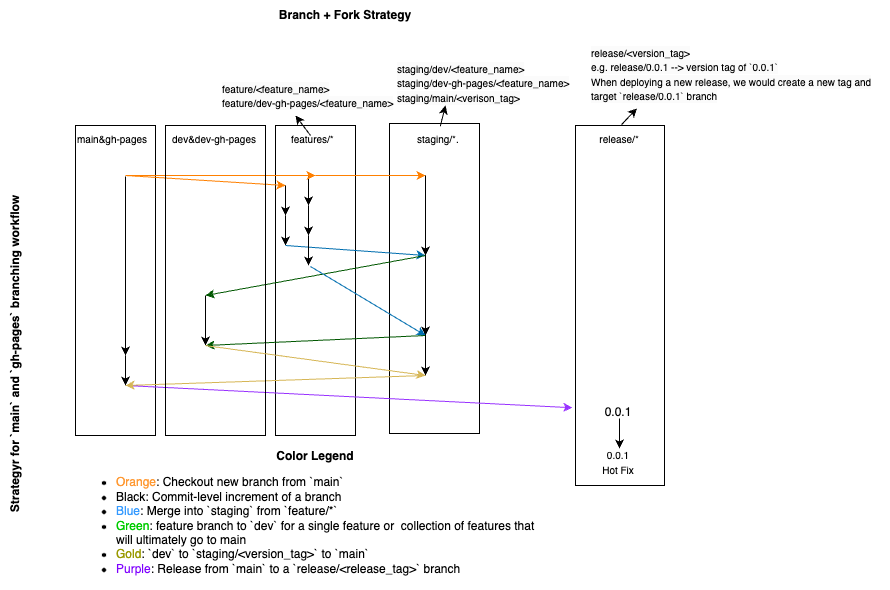

The diagram above was exported from draw.io. Its source (the exported page's mxGraphModel, read from the mxfile embedded in the PNG):
<mxGraphModel dx="1004" dy="1487" grid="1" gridSize="10" guides="1" tooltips="1" connect="1" arrows="1" fold="1" page="1" pageScale="1" pageWidth="425" pageHeight="675" math="0" shadow="0">
  <root>
    <mxCell id="0" />
    <mxCell id="1" parent="0" />
    <mxCell id="INW2p0XJOaQ0OmKbUWKD-19" value="" style="rounded=0;whiteSpace=wrap;html=1;fillColor=none;" vertex="1" parent="1">
      <mxGeometry x="160" y="30" width="80" height="310" as="geometry" />
    </mxCell>
    <mxCell id="INW2p0XJOaQ0OmKbUWKD-49" value="" style="rounded=0;whiteSpace=wrap;html=1;fillColor=none;" vertex="1" parent="1">
      <mxGeometry x="660" y="30" width="89" height="360" as="geometry" />
    </mxCell>
    <mxCell id="INW2p0XJOaQ0OmKbUWKD-17" value="" style="rounded=0;whiteSpace=wrap;html=1;fillColor=none;" vertex="1" parent="1">
      <mxGeometry x="360" y="30" width="80" height="310" as="geometry" />
    </mxCell>
    <mxCell id="INW2p0XJOaQ0OmKbUWKD-18" value="" style="rounded=0;whiteSpace=wrap;html=1;fillColor=none;" vertex="1" parent="1">
      <mxGeometry x="474" y="28" width="90" height="310" as="geometry" />
    </mxCell>
    <mxCell id="h6sleHDO5r3gRc6VDY3P-1" value="&lt;font style=&quot;font-size: 10px;&quot;&gt;main&amp;amp;gh-pages&amp;nbsp; &amp;nbsp; &amp;nbsp; &amp;nbsp; &amp;nbsp;dev&amp;amp;dev-gh-pages&amp;nbsp; &amp;nbsp; &amp;nbsp;&lt;span style=&quot;white-space: pre;&quot;&gt;&#09;&lt;/span&gt;&lt;span style=&quot;white-space: pre;&quot;&gt;&amp;nbsp;&lt;/span&gt;&amp;nbsp; &amp;nbsp; features/*&amp;nbsp; &amp;nbsp; &amp;nbsp; &amp;nbsp; &amp;nbsp; &amp;nbsp; &amp;nbsp; &amp;nbsp; &amp;nbsp; &amp;nbsp; &amp;nbsp; &amp;nbsp; &amp;nbsp; &amp;nbsp; &amp;nbsp; staging/*.&amp;nbsp; &amp;nbsp; &amp;nbsp; &amp;nbsp; &amp;nbsp; &amp;nbsp; &amp;nbsp;&lt;span style=&quot;white-space: pre;&quot;&gt;&#09;&lt;span style=&quot;white-space: pre;&quot;&gt;&#09;&lt;/span&gt;&lt;span style=&quot;white-space: pre;&quot;&gt;&#09;&lt;/span&gt;&lt;span style=&quot;white-space: pre;&quot;&gt;&#09;&lt;/span&gt;&lt;/span&gt;&amp;nbsp; &amp;nbsp; &amp;nbsp; &amp;nbsp; &amp;nbsp; &amp;nbsp; release/*&lt;/font&gt;" style="text;whiteSpace=wrap;html=1;" parent="1" vertex="1">
      <mxGeometry x="160" y="30" width="600" height="30" as="geometry" />
    </mxCell>
    <mxCell id="h6sleHDO5r3gRc6VDY3P-4" value="" style="endArrow=classic;html=1;rounded=0;" parent="1" edge="1">
      <mxGeometry width="50" height="50" relative="1" as="geometry">
        <mxPoint x="370" y="90" as="sourcePoint" />
        <mxPoint x="370" y="120" as="targetPoint" />
      </mxGeometry>
    </mxCell>
    <mxCell id="h6sleHDO5r3gRc6VDY3P-5" value="" style="endArrow=classic;html=1;rounded=0;fillColor=#f8cecc;strokeColor=#FF8000;" parent="1" edge="1">
      <mxGeometry width="50" height="50" relative="1" as="geometry">
        <mxPoint x="210" y="80" as="sourcePoint" />
        <mxPoint x="370" y="90" as="targetPoint" />
      </mxGeometry>
    </mxCell>
    <mxCell id="h6sleHDO5r3gRc6VDY3P-6" value="" style="endArrow=classic;html=1;rounded=0;" parent="1" edge="1">
      <mxGeometry width="50" height="50" relative="1" as="geometry">
        <mxPoint x="370" y="120" as="sourcePoint" />
        <mxPoint x="370" y="150" as="targetPoint" />
      </mxGeometry>
    </mxCell>
    <mxCell id="h6sleHDO5r3gRc6VDY3P-8" value="" style="endArrow=classic;html=1;rounded=0;" parent="1" edge="1">
      <mxGeometry width="50" height="50" relative="1" as="geometry">
        <mxPoint x="393" y="80" as="sourcePoint" />
        <mxPoint x="393" y="110" as="targetPoint" />
      </mxGeometry>
    </mxCell>
    <mxCell id="h6sleHDO5r3gRc6VDY3P-9" value="" style="endArrow=classic;html=1;rounded=0;" parent="1" edge="1">
      <mxGeometry width="50" height="50" relative="1" as="geometry">
        <mxPoint x="393" y="110" as="sourcePoint" />
        <mxPoint x="393" y="140" as="targetPoint" />
      </mxGeometry>
    </mxCell>
    <mxCell id="h6sleHDO5r3gRc6VDY3P-11" value="" style="endArrow=classic;html=1;rounded=0;fillColor=#f8cecc;strokeColor=#FF8000;" parent="1" edge="1">
      <mxGeometry width="50" height="50" relative="1" as="geometry">
        <mxPoint x="210" y="80" as="sourcePoint" />
        <mxPoint x="400" y="80" as="targetPoint" />
      </mxGeometry>
    </mxCell>
    <mxCell id="h6sleHDO5r3gRc6VDY3P-13" value="" style="endArrow=classic;html=1;rounded=0;fillColor=#1ba1e2;strokeColor=#006EAF;" parent="1" edge="1">
      <mxGeometry width="50" height="50" relative="1" as="geometry">
        <mxPoint x="370" y="150" as="sourcePoint" />
        <mxPoint x="510" y="160" as="targetPoint" />
      </mxGeometry>
    </mxCell>
    <mxCell id="h6sleHDO5r3gRc6VDY3P-14" value="" style="endArrow=classic;html=1;rounded=0;fillColor=#008a00;strokeColor=#005700;" parent="1" edge="1">
      <mxGeometry width="50" height="50" relative="1" as="geometry">
        <mxPoint x="510" y="160" as="sourcePoint" />
        <mxPoint x="290" y="200" as="targetPoint" />
      </mxGeometry>
    </mxCell>
    <mxCell id="h6sleHDO5r3gRc6VDY3P-17" value="" style="endArrow=classic;html=1;rounded=0;fillColor=#f8cecc;strokeColor=#FF8000;" parent="1" edge="1">
      <mxGeometry width="50" height="50" relative="1" as="geometry">
        <mxPoint x="400" y="80" as="sourcePoint" />
        <mxPoint x="510" y="80" as="targetPoint" />
      </mxGeometry>
    </mxCell>
    <mxCell id="h6sleHDO5r3gRc6VDY3P-19" value="" style="endArrow=classic;html=1;rounded=0;" parent="1" edge="1">
      <mxGeometry width="50" height="50" relative="1" as="geometry">
        <mxPoint x="510" y="80" as="sourcePoint" />
        <mxPoint x="510" y="160" as="targetPoint" />
      </mxGeometry>
    </mxCell>
    <mxCell id="INW2p0XJOaQ0OmKbUWKD-1" value="&lt;b&gt;Branch + Fork Strategy&lt;/b&gt;" style="text;html=1;strokeColor=none;fillColor=none;align=center;verticalAlign=middle;whiteSpace=wrap;rounded=0;" vertex="1" parent="1">
      <mxGeometry x="305" y="-95" width="250" height="30" as="geometry" />
    </mxCell>
    <mxCell id="INW2p0XJOaQ0OmKbUWKD-2" value="&lt;b&gt;Strategyr for `main` and `gh-pages` branching workflow&lt;/b&gt;" style="text;html=1;strokeColor=none;fillColor=none;align=center;verticalAlign=middle;whiteSpace=wrap;rounded=0;rotation=270;" vertex="1" parent="1">
      <mxGeometry x="-79.6" y="243" width="360.19" height="30" as="geometry" />
    </mxCell>
    <mxCell id="INW2p0XJOaQ0OmKbUWKD-14" value="&lt;b&gt;Color Legend&lt;br&gt;&lt;/b&gt;&lt;ul&gt;&lt;li style=&quot;border-color: var(--border-color); text-align: left;&quot;&gt;&lt;font style=&quot;border-color: var(--border-color);&quot; color=&quot;#ff9933&quot;&gt;Orange&lt;/font&gt;: Checkout new branch from `main`&lt;/li&gt;&lt;li style=&quot;border-color: var(--border-color); text-align: left;&quot;&gt;Black: Commit-level increment of a branch&lt;/li&gt;&lt;li style=&quot;text-align: left;&quot;&gt;&lt;font color=&quot;#3399ff&quot;&gt;Blue&lt;/font&gt;: Merge into `staging` from `feature/*`&lt;/li&gt;&lt;li style=&quot;border-color: var(--border-color); text-align: left;&quot;&gt;&lt;font style=&quot;border-color: var(--border-color);&quot; color=&quot;#00cc00&quot;&gt;Green&lt;/font&gt;: feature branch to `dev` for a single feature or&amp;nbsp; collection of features that will ultimately go to main&lt;/li&gt;&lt;li style=&quot;text-align: left;&quot;&gt;&lt;font style=&quot;background-color: initial;&quot; color=&quot;#999900&quot;&gt;Gold&lt;/font&gt;&lt;span style=&quot;background-color: initial;&quot;&gt;: `dev` to `staging/&amp;lt;version_tag&amp;gt;` to `main`&lt;/span&gt;&lt;br&gt;&lt;/li&gt;&lt;li style=&quot;border-color: var(--border-color); text-align: left;&quot;&gt;&lt;font style=&quot;border-color: var(--border-color); background-color: initial;&quot; color=&quot;#7f00ff&quot;&gt;Purple&lt;/font&gt;: Release from `main` to a `release/&amp;lt;release_tag&amp;gt;` branch&lt;/li&gt;&lt;/ul&gt;" style="text;html=1;strokeColor=none;fillColor=none;align=center;verticalAlign=middle;whiteSpace=wrap;rounded=0;" vertex="1" parent="1">
      <mxGeometry x="160" y="353" width="480" height="140" as="geometry" />
    </mxCell>
    <mxCell id="INW2p0XJOaQ0OmKbUWKD-41" value="&lt;span style=&quot;color: rgb(0, 0, 0); font-family: Helvetica; font-style: normal; font-variant-ligatures: normal; font-variant-caps: normal; font-weight: 400; letter-spacing: normal; orphans: 2; text-align: left; text-indent: 0px; text-transform: none; widows: 2; word-spacing: 0px; -webkit-text-stroke-width: 0px; background-color: rgb(251, 251, 251); text-decoration-thickness: initial; text-decoration-style: initial; text-decoration-color: initial; float: none; display: inline !important;&quot;&gt;&lt;font style=&quot;font-size: 10px;&quot;&gt;staging/dev/&amp;lt;feature_name&amp;gt;&lt;br&gt;staging/dev-gh-pages/&amp;lt;feature_name&amp;gt;&lt;br&gt;staging/main/&amp;lt;verison_tag&amp;gt;&lt;/font&gt;&lt;br style=&quot;border-color: var(--border-color); font-size: 10px;&quot;&gt;&lt;/span&gt;" style="text;whiteSpace=wrap;html=1;" vertex="1" parent="1">
      <mxGeometry x="480" y="-40" width="180" height="60" as="geometry" />
    </mxCell>
    <mxCell id="INW2p0XJOaQ0OmKbUWKD-52" value="" style="endArrow=classic;html=1;rounded=0;fillColor=#f8cecc;strokeColor=#9933FF;entryX=-0.035;entryY=0.784;entryDx=0;entryDy=0;entryPerimeter=0;" edge="1" parent="1" target="INW2p0XJOaQ0OmKbUWKD-49">
      <mxGeometry width="50" height="50" relative="1" as="geometry">
        <mxPoint x="210" y="290" as="sourcePoint" />
        <mxPoint x="684" y="290" as="targetPoint" />
      </mxGeometry>
    </mxCell>
    <mxCell id="INW2p0XJOaQ0OmKbUWKD-53" value="0.0.1" style="text;html=1;strokeColor=none;fillColor=none;align=center;verticalAlign=middle;whiteSpace=wrap;rounded=0;" vertex="1" parent="1">
      <mxGeometry x="673" y="302" width="60" height="30" as="geometry" />
    </mxCell>
    <mxCell id="INW2p0XJOaQ0OmKbUWKD-56" value="" style="endArrow=classic;html=1;rounded=0;" edge="1" parent="1">
      <mxGeometry width="50" height="50" relative="1" as="geometry">
        <mxPoint x="510" y="160" as="sourcePoint" />
        <mxPoint x="510" y="240" as="targetPoint" />
      </mxGeometry>
    </mxCell>
    <mxCell id="INW2p0XJOaQ0OmKbUWKD-57" value="" style="endArrow=classic;html=1;rounded=0;" edge="1" parent="1">
      <mxGeometry width="50" height="50" relative="1" as="geometry">
        <mxPoint x="704" y="323" as="sourcePoint" />
        <mxPoint x="704" y="353" as="targetPoint" />
      </mxGeometry>
    </mxCell>
    <mxCell id="INW2p0XJOaQ0OmKbUWKD-58" value="" style="endArrow=classic;html=1;rounded=0;" edge="1" parent="1">
      <mxGeometry width="50" height="50" relative="1" as="geometry">
        <mxPoint x="290" y="200" as="sourcePoint" />
        <mxPoint x="290" y="250" as="targetPoint" />
      </mxGeometry>
    </mxCell>
    <mxCell id="h6sleHDO5r3gRc6VDY3P-20" value="" style="endArrow=classic;html=1;rounded=0;fillColor=#1ba1e2;strokeColor=#006EAF;" parent="1" edge="1">
      <mxGeometry width="50" height="50" relative="1" as="geometry">
        <mxPoint x="395" y="171" as="sourcePoint" />
        <mxPoint x="510" y="240" as="targetPoint" />
      </mxGeometry>
    </mxCell>
    <mxCell id="h6sleHDO5r3gRc6VDY3P-10" value="" style="endArrow=classic;html=1;rounded=0;fillColor=#f8cecc;strokeColor=#000000;" parent="1" edge="1">
      <mxGeometry width="50" height="50" relative="1" as="geometry">
        <mxPoint x="393" y="140" as="sourcePoint" />
        <mxPoint x="393" y="170" as="targetPoint" />
      </mxGeometry>
    </mxCell>
    <mxCell id="INW2p0XJOaQ0OmKbUWKD-59" value="" style="endArrow=classic;html=1;rounded=0;fillColor=#008a00;strokeColor=#005700;" edge="1" parent="1">
      <mxGeometry width="50" height="50" relative="1" as="geometry">
        <mxPoint x="510" y="240" as="sourcePoint" />
        <mxPoint x="290" y="250" as="targetPoint" />
      </mxGeometry>
    </mxCell>
    <mxCell id="INW2p0XJOaQ0OmKbUWKD-60" value="" style="endArrow=classic;html=1;rounded=0;" edge="1" parent="1">
      <mxGeometry width="50" height="50" relative="1" as="geometry">
        <mxPoint x="210" y="260" as="sourcePoint" />
        <mxPoint x="210" y="290" as="targetPoint" />
      </mxGeometry>
    </mxCell>
    <mxCell id="INW2p0XJOaQ0OmKbUWKD-62" value="" style="endArrow=classic;html=1;rounded=0;fillColor=#fff2cc;strokeColor=#d6b656;" edge="1" parent="1">
      <mxGeometry width="50" height="50" relative="1" as="geometry">
        <mxPoint x="510" y="280" as="sourcePoint" />
        <mxPoint x="210" y="290" as="targetPoint" />
      </mxGeometry>
    </mxCell>
    <mxCell id="INW2p0XJOaQ0OmKbUWKD-64" value="&lt;font style=&quot;font-size: 10px;&quot;&gt;0.0.1&lt;br&gt;Hot Fix&lt;/font&gt;" style="text;html=1;strokeColor=none;fillColor=none;align=center;verticalAlign=middle;whiteSpace=wrap;rounded=0;" vertex="1" parent="1">
      <mxGeometry x="673" y="352" width="60" height="30" as="geometry" />
    </mxCell>
    <mxCell id="h6sleHDO5r3gRc6VDY3P-15" value="" style="endArrow=classic;html=1;rounded=0;" parent="1" edge="1">
      <mxGeometry width="50" height="50" relative="1" as="geometry">
        <mxPoint x="210" y="81" as="sourcePoint" />
        <mxPoint x="210" y="260" as="targetPoint" />
      </mxGeometry>
    </mxCell>
    <mxCell id="INW2p0XJOaQ0OmKbUWKD-65" value="" style="rounded=0;whiteSpace=wrap;html=1;fillColor=none;" vertex="1" parent="1">
      <mxGeometry x="250" y="30" width="100" height="310" as="geometry" />
    </mxCell>
    <mxCell id="INW2p0XJOaQ0OmKbUWKD-67" value="&lt;span style=&quot;color: rgb(0, 0, 0); font-family: Helvetica; font-style: normal; font-variant-ligatures: normal; font-variant-caps: normal; font-weight: 400; letter-spacing: normal; orphans: 2; text-align: left; text-indent: 0px; text-transform: none; widows: 2; word-spacing: 0px; -webkit-text-stroke-width: 0px; background-color: rgb(251, 251, 251); text-decoration-thickness: initial; text-decoration-style: initial; text-decoration-color: initial; float: none; display: inline !important;&quot;&gt;&lt;span style=&quot;font-size: 10px;&quot;&gt;release/&amp;lt;version_tag&amp;gt;&lt;br&gt;&lt;/span&gt;&lt;font style=&quot;font-size: 10px;&quot;&gt;e.g. release/0.0.1 --&amp;gt; version tag of `0.0.1`&lt;br&gt;&lt;/font&gt;&lt;font style=&quot;font-size: 10px;&quot;&gt;When deploying a new release, we would create a new tag and target `release/0.0.1` branch&lt;/font&gt;&lt;br style=&quot;border-color: var(--border-color); font-size: 10px;&quot;&gt;&lt;/span&gt;" style="text;whiteSpace=wrap;html=1;" vertex="1" parent="1">
      <mxGeometry x="674" y="-56" width="300" height="70" as="geometry" />
    </mxCell>
    <mxCell id="INW2p0XJOaQ0OmKbUWKD-77" value="&lt;span style=&quot;color: rgb(0, 0, 0); font-family: Helvetica; font-style: normal; font-variant-ligatures: normal; font-variant-caps: normal; font-weight: 400; letter-spacing: normal; orphans: 2; text-align: left; text-indent: 0px; text-transform: none; widows: 2; word-spacing: 0px; -webkit-text-stroke-width: 0px; background-color: rgb(251, 251, 251); text-decoration-thickness: initial; text-decoration-style: initial; text-decoration-color: initial; float: none; display: inline !important;&quot;&gt;&lt;font style=&quot;font-size: 10px;&quot;&gt;feature/&amp;lt;feature_name&amp;gt;&lt;br&gt;feature/dev-gh-pages/&amp;lt;feature_name&amp;gt;&lt;/font&gt;&lt;br&gt;&lt;/span&gt;" style="text;whiteSpace=wrap;html=1;" vertex="1" parent="1">
      <mxGeometry x="305" y="-20" width="180" height="60" as="geometry" />
    </mxCell>
    <mxCell id="INW2p0XJOaQ0OmKbUWKD-78" value="" style="endArrow=classic;html=1;rounded=0;exitX=0.5;exitY=1;exitDx=0;exitDy=0;" edge="1" parent="1" source="INW2p0XJOaQ0OmKbUWKD-77">
      <mxGeometry width="50" height="50" relative="1" as="geometry">
        <mxPoint x="330" y="70" as="sourcePoint" />
        <mxPoint x="380" y="20" as="targetPoint" />
      </mxGeometry>
    </mxCell>
    <mxCell id="INW2p0XJOaQ0OmKbUWKD-79" value="" style="endArrow=classic;html=1;rounded=0;exitX=0.608;exitY=0.022;exitDx=0;exitDy=0;exitPerimeter=0;" edge="1" parent="1" source="h6sleHDO5r3gRc6VDY3P-1">
      <mxGeometry width="50" height="50" relative="1" as="geometry">
        <mxPoint x="405" y="50" as="sourcePoint" />
        <mxPoint x="530" y="10" as="targetPoint" />
      </mxGeometry>
    </mxCell>
    <mxCell id="INW2p0XJOaQ0OmKbUWKD-80" value="" style="endArrow=classic;html=1;rounded=0;exitX=0.91;exitY=-0.027;exitDx=0;exitDy=0;exitPerimeter=0;entryX=0.158;entryY=0.984;entryDx=0;entryDy=0;entryPerimeter=0;" edge="1" parent="1" source="h6sleHDO5r3gRc6VDY3P-1" target="INW2p0XJOaQ0OmKbUWKD-67">
      <mxGeometry width="50" height="50" relative="1" as="geometry">
        <mxPoint x="535" y="41" as="sourcePoint" />
        <mxPoint x="540" y="20" as="targetPoint" />
      </mxGeometry>
    </mxCell>
    <mxCell id="INW2p0XJOaQ0OmKbUWKD-82" value="" style="endArrow=classic;html=1;rounded=0;" edge="1" parent="1">
      <mxGeometry width="50" height="50" relative="1" as="geometry">
        <mxPoint x="510" y="200" as="sourcePoint" />
        <mxPoint x="510" y="280" as="targetPoint" />
      </mxGeometry>
    </mxCell>
    <mxCell id="INW2p0XJOaQ0OmKbUWKD-83" value="" style="endArrow=classic;html=1;rounded=0;fillColor=#fff2cc;strokeColor=#d6b656;exitX=0.4;exitY=0.71;exitDx=0;exitDy=0;exitPerimeter=0;" edge="1" parent="1" source="INW2p0XJOaQ0OmKbUWKD-65">
      <mxGeometry width="50" height="50" relative="1" as="geometry">
        <mxPoint x="305" y="263" as="sourcePoint" />
        <mxPoint x="510" y="280" as="targetPoint" />
      </mxGeometry>
    </mxCell>
  </root>
</mxGraphModel>